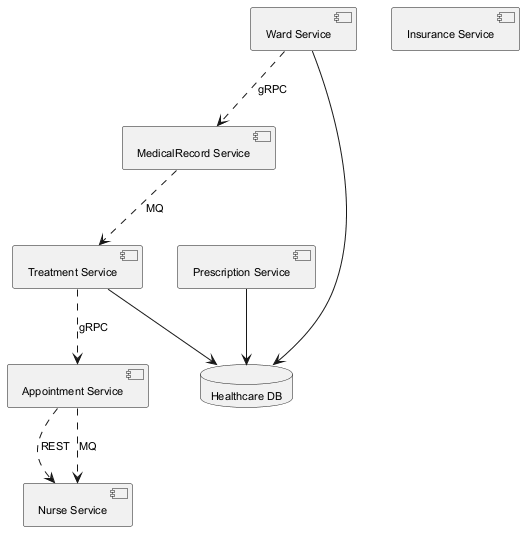

The diagram above was rendered by PlantUML. Its source (embedded in the PNG):
@startuml
skinparam backgroundColor #FFFFFF
skinparam classBackgroundColor #E8F4FA
skinparam classBorderColor #2C7DA0
skinparam defaultFontSize 11
component "Nurse Service" as C_NurseService
component "Treatment Service" as C_TreatmentService
component "Appointment Service" as C_AppointmentService
component "MedicalRecord Service" as C_MedicalRecordService
component "Prescription Service" as C_PrescriptionService
component "Insurance Service" as C_InsuranceService
component "Ward Service" as C_WardService
database "Healthcare DB" as DB_healthcare
C_TreatmentService --> DB_healthcare
C_PrescriptionService --> DB_healthcare
C_WardService --> DB_healthcare
C_TreatmentService ..> C_AppointmentService : gRPC
C_AppointmentService ..> C_NurseService : REST
C_WardService ..> C_MedicalRecordService : gRPC
C_AppointmentService ..> C_NurseService : MQ
C_MedicalRecordService ..> C_TreatmentService : MQ
@enduml